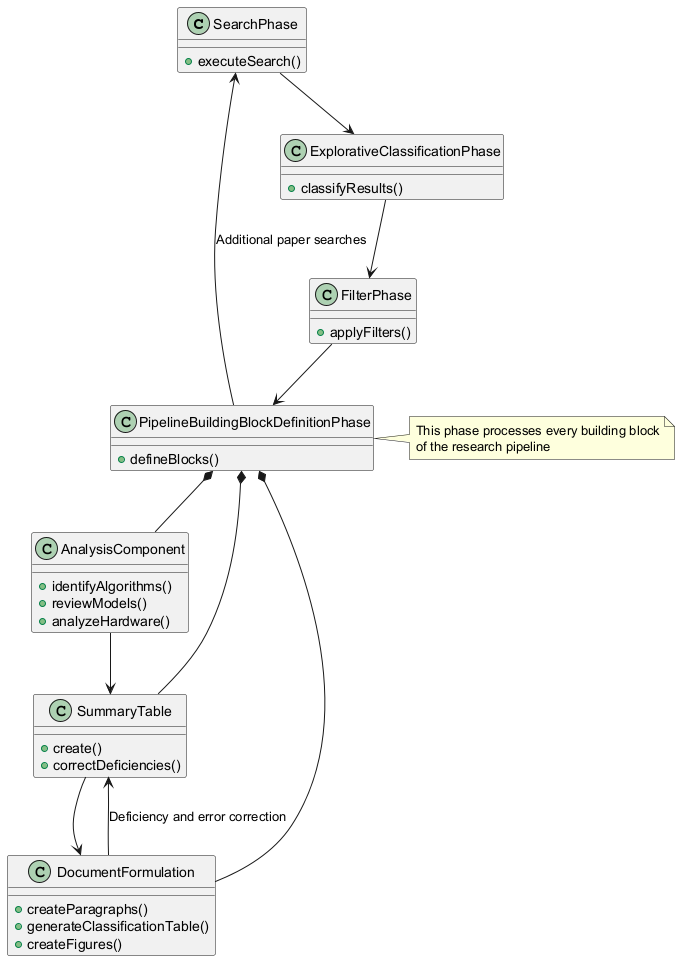

The diagram above was rendered by PlantUML. Its source (embedded in the PNG):
@startuml
class SearchPhase {
  + executeSearch()
}
class ExplorativeClassificationPhase {
  + classifyResults()
}
class FilterPhase {
  + applyFilters()
}
class PipelineBuildingBlockDefinitionPhase {
  + defineBlocks()
}
class AnalysisComponent {
  + identifyAlgorithms()
  + reviewModels()
  + analyzeHardware()
}
class SummaryTable {
  + create()
  + correctDeficiencies()
}
class DocumentFormulation {
  + createParagraphs()
  + generateClassificationTable()
  + createFigures()
}

SearchPhase --> ExplorativeClassificationPhase
ExplorativeClassificationPhase --> FilterPhase
FilterPhase --> PipelineBuildingBlockDefinitionPhase
PipelineBuildingBlockDefinitionPhase *-- AnalysisComponent
PipelineBuildingBlockDefinitionPhase *-- SummaryTable
PipelineBuildingBlockDefinitionPhase *-- DocumentFormulation
AnalysisComponent --> SummaryTable
SummaryTable --> DocumentFormulation
DocumentFormulation --> SummaryTable : "Deficiency and error correction"
SearchPhase <-- PipelineBuildingBlockDefinitionPhase : "Additional paper searches"

note right of PipelineBuildingBlockDefinitionPhase
  This phase processes every building block
  of the research pipeline
end note
@enduml